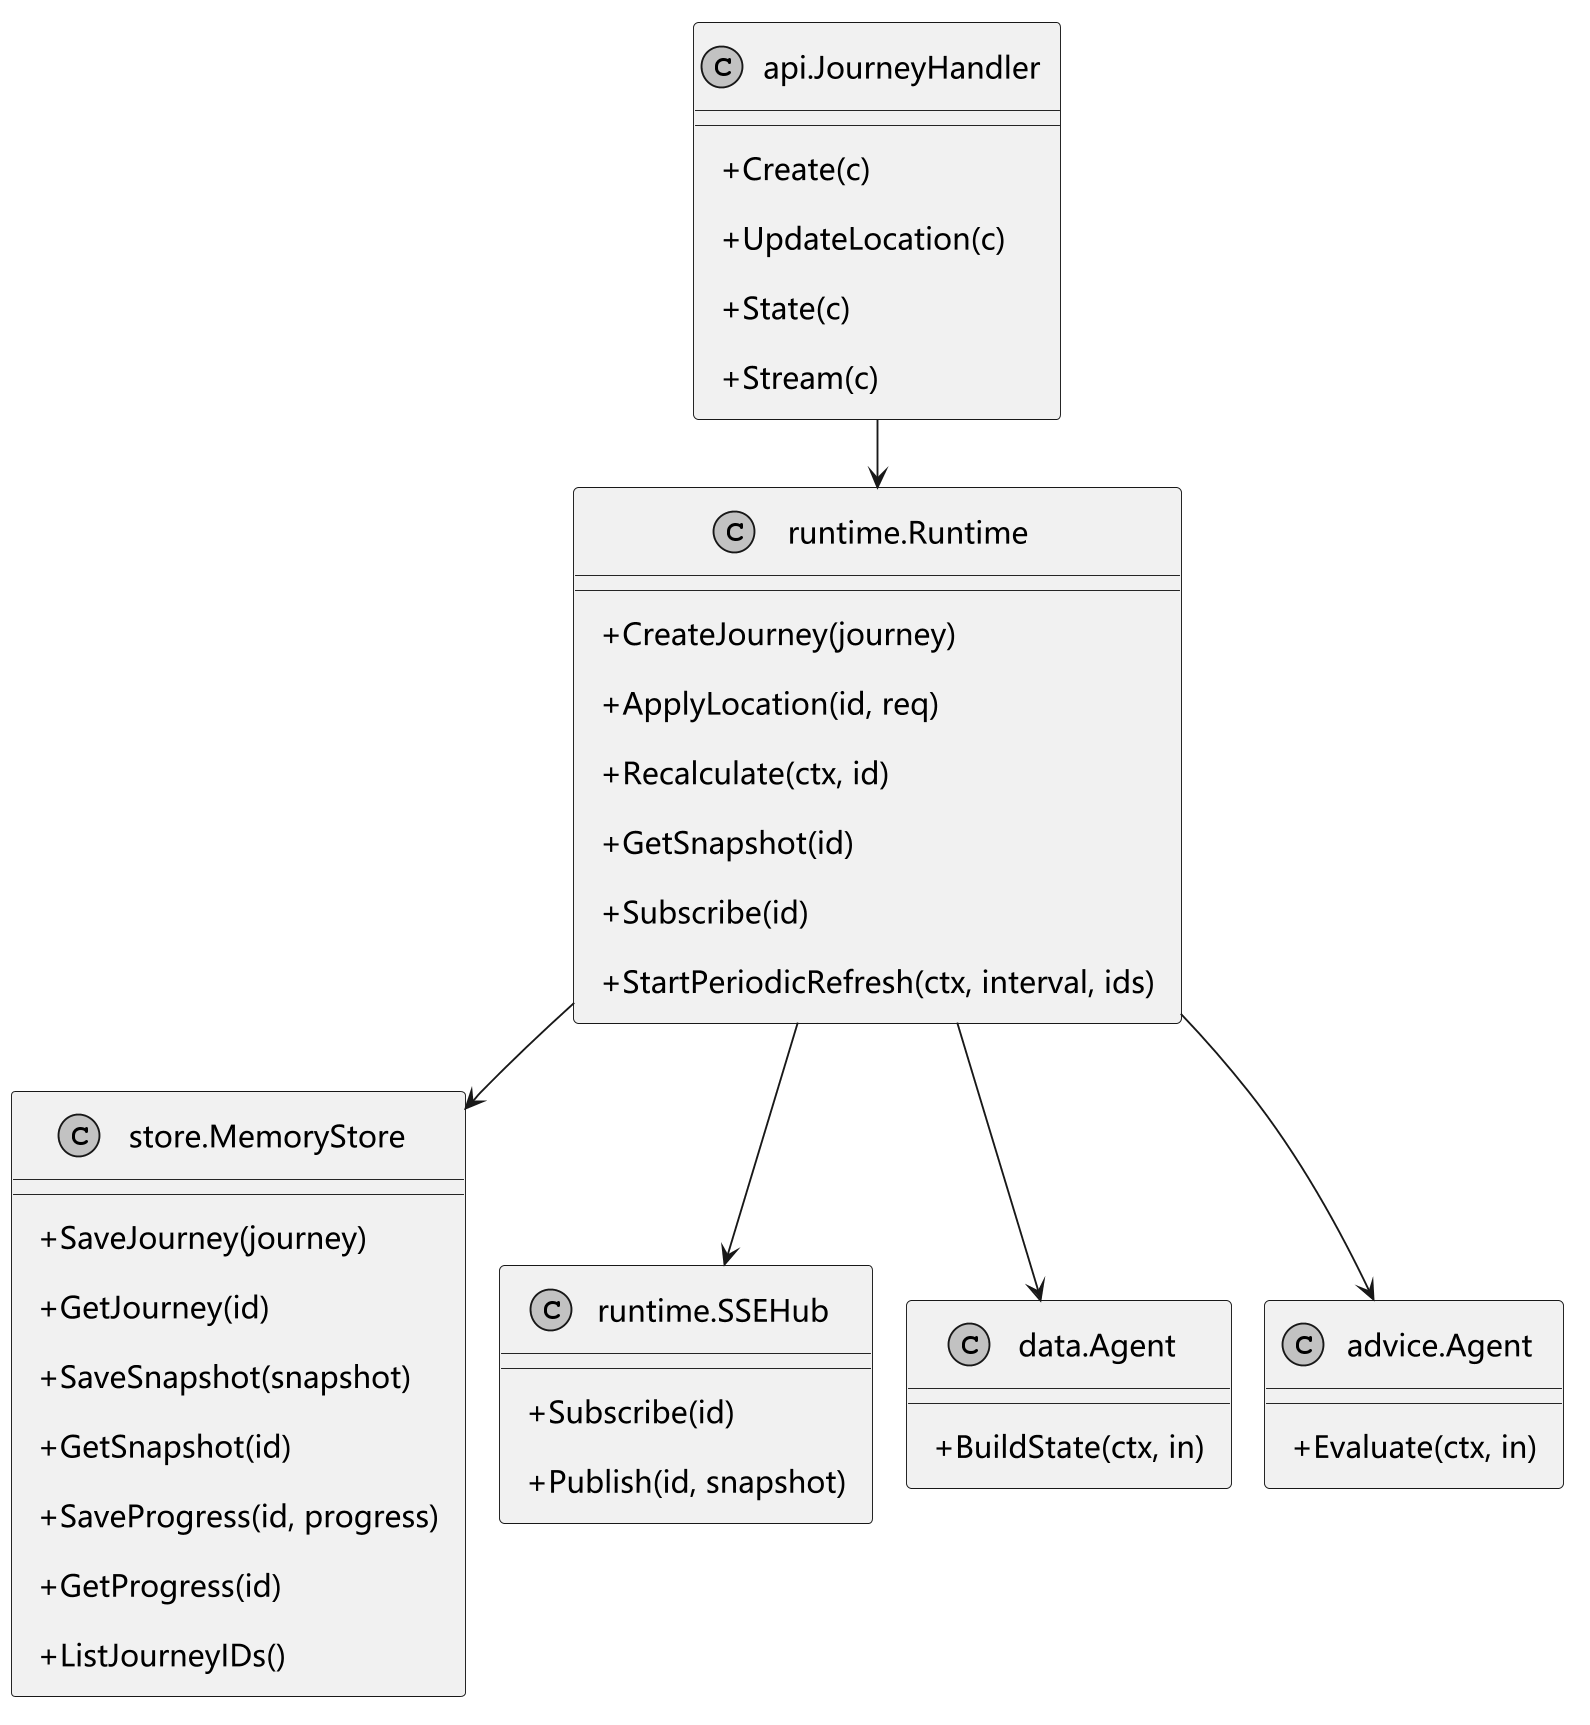

The diagram above was rendered by PlantUML. Its source (embedded in the PNG):
@startuml
skinparam defaultFontName Microsoft YaHei
skinparam defaultFontSize 16
skinparam backgroundColor white
skinparam shadowing false
skinparam monochrome true
skinparam classAttributeIconSize 0
skinparam sequenceMessageAlign center
skinparam maxMessageSize 220
skinparam padding 8
skinparam dpi 180
hide footbox
!pragma layout smetana
top to bottom direction
class "api.JourneyHandler" as H {
 + Create(c)
 + UpdateLocation(c)
 + State(c)
 + Stream(c)
}
class "runtime.Runtime" as R {
 + CreateJourney(journey)
 + ApplyLocation(id, req)
 + Recalculate(ctx, id)
 + GetSnapshot(id)
 + Subscribe(id)
 + StartPeriodicRefresh(ctx, interval, ids)
}
class "store.MemoryStore" as S {
 + SaveJourney(journey)
 + GetJourney(id)
 + SaveSnapshot(snapshot)
 + GetSnapshot(id)
 + SaveProgress(id, progress)
 + GetProgress(id)
 + ListJourneyIDs()
}
class "runtime.SSEHub" as HUB {
 + Subscribe(id)
 + Publish(id, snapshot)
}
class "data.Agent" as D {
 + BuildState(ctx, in)
}
class "advice.Agent" as A {
 + Evaluate(ctx, in)
}
H --> R
R --> S
R --> HUB
R --> D
R --> A


@enduml